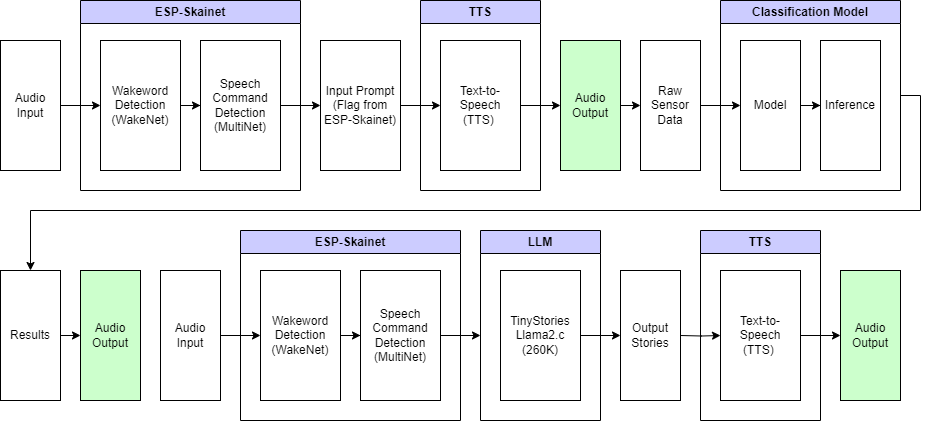

The diagram above was exported from draw.io. Its source (the exported page's mxGraphModel, read from the mxfile embedded in the PNG):
<mxGraphModel dx="2524" dy="836" grid="1" gridSize="10" guides="1" tooltips="1" connect="1" arrows="1" fold="1" page="1" pageScale="1" pageWidth="850" pageHeight="1100" math="0" shadow="0">
  <root>
    <mxCell id="0" />
    <mxCell id="1" parent="0" />
    <mxCell id="3cKVN74rRkKG_wHLdOeD-18" style="edgeStyle=orthogonalEdgeStyle;rounded=0;orthogonalLoop=1;jettySize=auto;html=1;exitX=1;exitY=0.5;exitDx=0;exitDy=0;" parent="1" source="3cKVN74rRkKG_wHLdOeD-1" target="3cKVN74rRkKG_wHLdOeD-3" edge="1">
      <mxGeometry relative="1" as="geometry" />
    </mxCell>
    <mxCell id="3cKVN74rRkKG_wHLdOeD-1" value="Audio Input" style="rounded=0;whiteSpace=wrap;html=1;" parent="1" vertex="1">
      <mxGeometry x="-840" y="170" width="60" height="130" as="geometry" />
    </mxCell>
    <mxCell id="3cKVN74rRkKG_wHLdOeD-19" style="edgeStyle=orthogonalEdgeStyle;rounded=0;orthogonalLoop=1;jettySize=auto;html=1;entryX=0;entryY=0.5;entryDx=0;entryDy=0;" parent="1" source="3cKVN74rRkKG_wHLdOeD-3" target="3cKVN74rRkKG_wHLdOeD-4" edge="1">
      <mxGeometry relative="1" as="geometry" />
    </mxCell>
    <mxCell id="3cKVN74rRkKG_wHLdOeD-3" value="Wakeword Detection (WakeNet)" style="rounded=0;whiteSpace=wrap;html=1;" parent="1" vertex="1">
      <mxGeometry x="-740" y="170" width="80" height="130" as="geometry" />
    </mxCell>
    <mxCell id="3cKVN74rRkKG_wHLdOeD-20" style="edgeStyle=orthogonalEdgeStyle;rounded=0;orthogonalLoop=1;jettySize=auto;html=1;entryX=0;entryY=0.5;entryDx=0;entryDy=0;" parent="1" source="3cKVN74rRkKG_wHLdOeD-4" target="3cKVN74rRkKG_wHLdOeD-6" edge="1">
      <mxGeometry relative="1" as="geometry" />
    </mxCell>
    <mxCell id="zPe-NcnxavaPHao_9mBW-1" style="edgeStyle=orthogonalEdgeStyle;rounded=0;orthogonalLoop=1;jettySize=auto;html=1;" edge="1" parent="1" source="3cKVN74rRkKG_wHLdOeD-6" target="3cKVN74rRkKG_wHLdOeD-16">
      <mxGeometry relative="1" as="geometry" />
    </mxCell>
    <mxCell id="3cKVN74rRkKG_wHLdOeD-6" value="Input Prompt (Flag from ESP-Skainet)" style="rounded=0;whiteSpace=wrap;html=1;" parent="1" vertex="1">
      <mxGeometry x="-520" y="170" width="80" height="130" as="geometry" />
    </mxCell>
    <mxCell id="3cKVN74rRkKG_wHLdOeD-22" style="edgeStyle=orthogonalEdgeStyle;rounded=0;orthogonalLoop=1;jettySize=auto;html=1;exitX=1;exitY=0.5;exitDx=0;exitDy=0;entryX=0;entryY=0.5;entryDx=0;entryDy=0;" parent="1" source="3cKVN74rRkKG_wHLdOeD-7" target="3cKVN74rRkKG_wHLdOeD-8" edge="1">
      <mxGeometry relative="1" as="geometry" />
    </mxCell>
    <mxCell id="3cKVN74rRkKG_wHLdOeD-8" value="Output Stories" style="rounded=0;whiteSpace=wrap;html=1;" parent="1" vertex="1">
      <mxGeometry x="-220" y="400" width="60" height="130" as="geometry" />
    </mxCell>
    <mxCell id="3cKVN74rRkKG_wHLdOeD-9" value="ESP-Skainet" style="swimlane;whiteSpace=wrap;html=1;fillColor=#CCCCFF;" parent="1" vertex="1">
      <mxGeometry x="-760" y="130" width="220" height="190" as="geometry" />
    </mxCell>
    <mxCell id="3cKVN74rRkKG_wHLdOeD-4" value="Speech Command Detection (MultiNet)" style="rounded=0;whiteSpace=wrap;html=1;" parent="3cKVN74rRkKG_wHLdOeD-9" vertex="1">
      <mxGeometry x="120" y="40" width="80" height="130" as="geometry" />
    </mxCell>
    <mxCell id="zPe-NcnxavaPHao_9mBW-2" style="edgeStyle=orthogonalEdgeStyle;rounded=0;orthogonalLoop=1;jettySize=auto;html=1;exitX=1;exitY=0.5;exitDx=0;exitDy=0;entryX=0;entryY=0.5;entryDx=0;entryDy=0;" edge="1" parent="1" source="3cKVN74rRkKG_wHLdOeD-10" target="RC4pYqpB743RhAyDRoEa-1">
      <mxGeometry relative="1" as="geometry" />
    </mxCell>
    <mxCell id="3cKVN74rRkKG_wHLdOeD-10" value="Audio Output" style="rounded=0;whiteSpace=wrap;html=1;fillColor=#CCFFCC;" parent="1" vertex="1">
      <mxGeometry x="-280" y="170" width="60" height="130" as="geometry" />
    </mxCell>
    <mxCell id="3cKVN74rRkKG_wHLdOeD-14" value="LLM" style="swimlane;whiteSpace=wrap;html=1;fillColor=#CCCCFF;" parent="1" vertex="1">
      <mxGeometry x="-360" y="360" width="120" height="190" as="geometry" />
    </mxCell>
    <mxCell id="3cKVN74rRkKG_wHLdOeD-7" value="TinyStories Llama2.c (260K)" style="rounded=0;whiteSpace=wrap;html=1;" parent="3cKVN74rRkKG_wHLdOeD-14" vertex="1">
      <mxGeometry x="20" y="40" width="80" height="130" as="geometry" />
    </mxCell>
    <mxCell id="3cKVN74rRkKG_wHLdOeD-24" style="edgeStyle=orthogonalEdgeStyle;rounded=0;orthogonalLoop=1;jettySize=auto;html=1;entryX=0;entryY=0.5;entryDx=0;entryDy=0;" parent="1" source="3cKVN74rRkKG_wHLdOeD-16" target="3cKVN74rRkKG_wHLdOeD-10" edge="1">
      <mxGeometry relative="1" as="geometry" />
    </mxCell>
    <mxCell id="3cKVN74rRkKG_wHLdOeD-16" value="Text-to-Speech (TTS)&amp;nbsp;" style="rounded=0;whiteSpace=wrap;html=1;" parent="1" vertex="1">
      <mxGeometry x="-400" y="170" width="80" height="130" as="geometry" />
    </mxCell>
    <mxCell id="3cKVN74rRkKG_wHLdOeD-17" value="TTS" style="swimlane;whiteSpace=wrap;html=1;fillColor=#CCCCFF;" parent="1" vertex="1">
      <mxGeometry x="-420" y="130" width="120" height="190" as="geometry" />
    </mxCell>
    <mxCell id="RC4pYqpB743RhAyDRoEa-13" style="edgeStyle=orthogonalEdgeStyle;rounded=0;orthogonalLoop=1;jettySize=auto;html=1;exitX=1;exitY=0.5;exitDx=0;exitDy=0;entryX=0;entryY=0.5;entryDx=0;entryDy=0;" parent="1" source="RC4pYqpB743RhAyDRoEa-1" target="RC4pYqpB743RhAyDRoEa-3" edge="1">
      <mxGeometry relative="1" as="geometry" />
    </mxCell>
    <mxCell id="RC4pYqpB743RhAyDRoEa-1" value="Raw Sensor Data" style="rounded=0;whiteSpace=wrap;html=1;" parent="1" vertex="1">
      <mxGeometry x="-200" y="170" width="60" height="130" as="geometry" />
    </mxCell>
    <mxCell id="RC4pYqpB743RhAyDRoEa-17" style="edgeStyle=orthogonalEdgeStyle;rounded=0;orthogonalLoop=1;jettySize=auto;html=1;exitX=1;exitY=0.5;exitDx=0;exitDy=0;entryX=0;entryY=0.5;entryDx=0;entryDy=0;" parent="1" source="RC4pYqpB743RhAyDRoEa-4" target="RC4pYqpB743RhAyDRoEa-16" edge="1">
      <mxGeometry relative="1" as="geometry" />
    </mxCell>
    <mxCell id="RC4pYqpB743RhAyDRoEa-4" value="Results" style="rounded=0;whiteSpace=wrap;html=1;" parent="1" vertex="1">
      <mxGeometry x="-840" y="400" width="60" height="130" as="geometry" />
    </mxCell>
    <mxCell id="zPe-NcnxavaPHao_9mBW-3" style="edgeStyle=orthogonalEdgeStyle;rounded=0;orthogonalLoop=1;jettySize=auto;html=1;exitX=1;exitY=0.5;exitDx=0;exitDy=0;entryX=0.5;entryY=0;entryDx=0;entryDy=0;" edge="1" parent="1" source="RC4pYqpB743RhAyDRoEa-9" target="RC4pYqpB743RhAyDRoEa-4">
      <mxGeometry relative="1" as="geometry">
        <Array as="points">
          <mxPoint x="80" y="225" />
          <mxPoint x="80" y="340" />
          <mxPoint x="-810" y="340" />
        </Array>
      </mxGeometry>
    </mxCell>
    <mxCell id="RC4pYqpB743RhAyDRoEa-9" value="Classification Model" style="swimlane;whiteSpace=wrap;html=1;fillColor=#CCCCFF;" parent="1" vertex="1">
      <mxGeometry x="-120" y="130" width="180" height="190" as="geometry" />
    </mxCell>
    <mxCell id="RC4pYqpB743RhAyDRoEa-14" style="edgeStyle=orthogonalEdgeStyle;rounded=0;orthogonalLoop=1;jettySize=auto;html=1;entryX=0;entryY=0.5;entryDx=0;entryDy=0;" parent="RC4pYqpB743RhAyDRoEa-9" source="RC4pYqpB743RhAyDRoEa-3" target="RC4pYqpB743RhAyDRoEa-12" edge="1">
      <mxGeometry relative="1" as="geometry" />
    </mxCell>
    <mxCell id="RC4pYqpB743RhAyDRoEa-3" value="Model" style="rounded=0;whiteSpace=wrap;html=1;" parent="RC4pYqpB743RhAyDRoEa-9" vertex="1">
      <mxGeometry x="20" y="40" width="60" height="130" as="geometry" />
    </mxCell>
    <mxCell id="RC4pYqpB743RhAyDRoEa-12" value="Inference" style="rounded=0;whiteSpace=wrap;html=1;" parent="RC4pYqpB743RhAyDRoEa-9" vertex="1">
      <mxGeometry x="100" y="40" width="60" height="130" as="geometry" />
    </mxCell>
    <mxCell id="RC4pYqpB743RhAyDRoEa-16" value="Audio Output" style="rounded=0;whiteSpace=wrap;html=1;fillColor=#CCFFCC;" parent="1" vertex="1">
      <mxGeometry x="-760" y="400" width="60" height="130" as="geometry" />
    </mxCell>
    <mxCell id="RC4pYqpB743RhAyDRoEa-18" style="edgeStyle=orthogonalEdgeStyle;rounded=0;orthogonalLoop=1;jettySize=auto;html=1;entryX=0;entryY=0.5;entryDx=0;entryDy=0;" parent="1" source="RC4pYqpB743RhAyDRoEa-19" target="RC4pYqpB743RhAyDRoEa-21" edge="1">
      <mxGeometry relative="1" as="geometry" />
    </mxCell>
    <mxCell id="RC4pYqpB743RhAyDRoEa-19" value="Wakeword Detection (WakeNet)" style="rounded=0;whiteSpace=wrap;html=1;" parent="1" vertex="1">
      <mxGeometry x="-580" y="400" width="80" height="130" as="geometry" />
    </mxCell>
    <mxCell id="RC4pYqpB743RhAyDRoEa-20" value="ESP-Skainet" style="swimlane;whiteSpace=wrap;html=1;fillColor=#CCCCFF;" parent="1" vertex="1">
      <mxGeometry x="-600" y="360" width="220" height="190" as="geometry" />
    </mxCell>
    <mxCell id="RC4pYqpB743RhAyDRoEa-21" value="Speech Command Detection (MultiNet)" style="rounded=0;whiteSpace=wrap;html=1;" parent="RC4pYqpB743RhAyDRoEa-20" vertex="1">
      <mxGeometry x="120" y="40" width="80" height="130" as="geometry" />
    </mxCell>
    <mxCell id="RC4pYqpB743RhAyDRoEa-24" style="edgeStyle=orthogonalEdgeStyle;rounded=0;orthogonalLoop=1;jettySize=auto;html=1;entryX=0;entryY=0.5;entryDx=0;entryDy=0;" parent="1" source="RC4pYqpB743RhAyDRoEa-21" edge="1">
      <mxGeometry relative="1" as="geometry">
        <mxPoint x="-360" y="465" as="targetPoint" />
      </mxGeometry>
    </mxCell>
    <mxCell id="zPe-NcnxavaPHao_9mBW-4" style="edgeStyle=orthogonalEdgeStyle;rounded=0;orthogonalLoop=1;jettySize=auto;html=1;" edge="1" parent="1" target="zPe-NcnxavaPHao_9mBW-8">
      <mxGeometry relative="1" as="geometry">
        <mxPoint x="-160" y="465" as="sourcePoint" />
      </mxGeometry>
    </mxCell>
    <mxCell id="zPe-NcnxavaPHao_9mBW-6" value="Audio Output" style="rounded=0;whiteSpace=wrap;html=1;fillColor=#CCFFCC;" vertex="1" parent="1">
      <mxGeometry y="400" width="60" height="130" as="geometry" />
    </mxCell>
    <mxCell id="zPe-NcnxavaPHao_9mBW-7" style="edgeStyle=orthogonalEdgeStyle;rounded=0;orthogonalLoop=1;jettySize=auto;html=1;entryX=0;entryY=0.5;entryDx=0;entryDy=0;" edge="1" parent="1" source="zPe-NcnxavaPHao_9mBW-8" target="zPe-NcnxavaPHao_9mBW-6">
      <mxGeometry relative="1" as="geometry" />
    </mxCell>
    <mxCell id="zPe-NcnxavaPHao_9mBW-8" value="Text-to-Speech (TTS)&amp;nbsp;" style="rounded=0;whiteSpace=wrap;html=1;" vertex="1" parent="1">
      <mxGeometry x="-120" y="400" width="80" height="130" as="geometry" />
    </mxCell>
    <mxCell id="zPe-NcnxavaPHao_9mBW-9" value="TTS" style="swimlane;whiteSpace=wrap;html=1;fillColor=#CCCCFF;" vertex="1" parent="1">
      <mxGeometry x="-140" y="360" width="120" height="190" as="geometry" />
    </mxCell>
    <mxCell id="zPe-NcnxavaPHao_9mBW-13" style="edgeStyle=orthogonalEdgeStyle;rounded=0;orthogonalLoop=1;jettySize=auto;html=1;entryX=0;entryY=0.5;entryDx=0;entryDy=0;" edge="1" parent="1" source="zPe-NcnxavaPHao_9mBW-12" target="RC4pYqpB743RhAyDRoEa-19">
      <mxGeometry relative="1" as="geometry" />
    </mxCell>
    <mxCell id="zPe-NcnxavaPHao_9mBW-12" value="Audio Input" style="rounded=0;whiteSpace=wrap;html=1;fillColor=#FFFFFF;" vertex="1" parent="1">
      <mxGeometry x="-680" y="400" width="60" height="130" as="geometry" />
    </mxCell>
  </root>
</mxGraphModel>